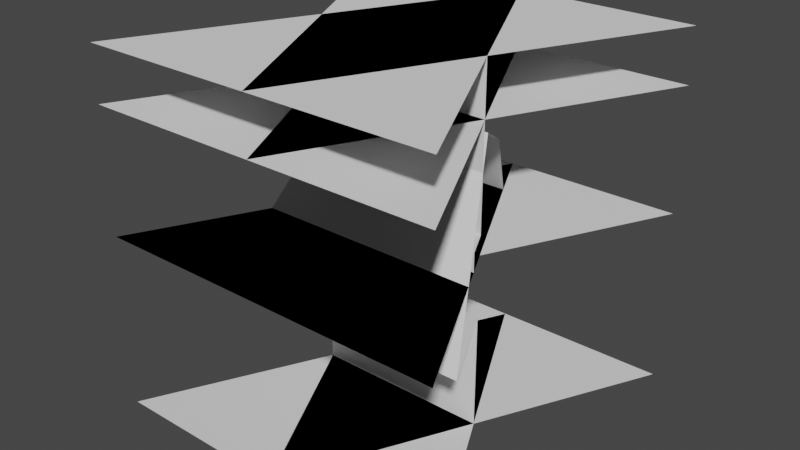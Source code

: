 # Source: BuildingParts.blend  (saved by Blender 3.0.42; exported with 4.5.12 LTS)
import bpy
from mathutils import Matrix  # noqa: F401  (used for matrix-valued properties, if any)

bpy.ops.wm.read_factory_settings(use_empty=True)
scene = bpy.context.scene
scene.name = 'Scene'

# ---- collections
col_collection = bpy.data.collections.new('Collection'); scene.collection.children.link(col_collection)
col_buildingparts = bpy.data.collections.new('BuildingParts'); scene.collection.children.link(col_buildingparts)

# ---- world
world_world = bpy.data.worlds.new('World'); scene.world = world_world
world_world.use_nodes = True; world_world.node_tree.nodes.clear()
_N = world_world.node_tree.nodes; _L = world_world.node_tree.links
n0 = _N.new('ShaderNodeOutputWorld'); n0.name = 'World Output'; n0.location = (300, 300)
n1 = _N.new('ShaderNodeBackground'); n1.name = 'Background'; n1.location = (10, 300)
n1.inputs[0].default_value = (0.05088, 0.05088, 0.05088, 1.0)
_L.new(n1.outputs[0], n0.inputs[0])
n0.is_active_output = True
world_world.color = (0.05088, 0.05088, 0.05088)
world_world.use_sun_shadow = False
world_world.sun_shadow_jitter_overblur = 0.0

# ---- meshes
me_plane = bpy.data.meshes.new('Plane')
me_plane.from_pydata([(-0.5, 0.0, 0.0), (0.5, 0.0, 0.0), (0.0, 1.0, 0.0), (0.0, 0.0, 0.0), (-0.25, 0.5, 0.0), (0.25, 0.5, 0.0), (-0.5, 0.0, 1.0), (0.5, 0.0, 1.0), (0.0, 1.0, 1.0), (-0.5, 0.0, 0.5), (0.5, 0.0, 0.5), (9.934e-09, 1.0, 0.5), (-0.5, 0.0, 0.8496), (0.5, 0.0, 0.8496), (0.0, 1.0, 0.8496)], [(0, 6), (1, 7), (2, 8)], [(0, 3, 1, 5, 2, 4), (6, 8, 7), (9, 10, 11), (12, 14, 13)])
_uv = me_plane.uv_layers.new(name='UVMap')
_uv.uv.foreach_set('vector', [0.0, 0.0, 0.5, 0.0, 0.5, 0.5, 0.25, 0.75, 0.0, 1.0, 0.0, 0.5, 0.0, 0.0, 0.0, 0.0, 0.0, 0.0, 0.5, 0.0, 0.5, 0.5, 0.289, 0.211, 0.0, 0.0, 0.0, 0.0, 0.0, 0.0])
me_plane.use_remesh_fix_poles = True
me_plane.use_remesh_preserve_attributes = False
me_plane.update()
me_plane_006 = bpy.data.meshes.new('Plane.006')
me_plane_006.from_pydata([(-0.5, 0.0, 0.0), (0.5, 0.0, 0.0), (0.0, 1.0, 0.0), (0.0, 0.0, 0.0), (-0.25, 0.5, 0.0), (0.25, 0.5, 0.0), (-0.5, 0.0, 1.0), (0.5, 0.0, 1.0), (0.0, 1.0, 1.0), (-0.5, 0.0, 0.5), (0.5, 0.0, 0.5), (9.934e-09, 1.0, 0.5), (-0.5, 0.0, 0.8496), (0.5, 0.0, 0.8496), (0.0, 1.0, 0.8496)], [(0, 6), (1, 7), (2, 8)], [(0, 3, 1, 5, 2, 4), (6, 8, 7), (9, 10, 11), (12, 14, 13)])
_uv = me_plane_006.uv_layers.new(name='UVMap')
_uv.uv.foreach_set('vector', [0.0, 0.0, 0.5, 0.0, 0.5, 0.5, 0.25, 0.75, 0.0, 1.0, 0.0, 0.5, 0.0, 0.0, 0.0, 0.0, 0.0, 0.0, 0.5, 0.0, 0.5, 0.5, 0.289, 0.211, 0.0, 0.0, 0.0, 0.0, 0.0, 0.0])
me_plane_006.use_remesh_fix_poles = True
me_plane_006.use_remesh_preserve_attributes = False
me_plane_006.update()
me_plane_001 = bpy.data.meshes.new('Plane.001')
me_plane_001.from_pydata([(-0.5, 0.0, 0.5), (0.5, 0.0, 0.5), (-0.25, 0.5, 1.0), (0.25, 0.5, 1.0), (-0.289, 0.422, 0.5), (0.289, 0.422, 0.5), (-0.289, 0.422, 0.5535), (-0.25, 0.5, 0.5535), (0.25, 0.5, 0.5535), (0.289, 0.422, 0.5535)], [], [(7, 8, 3, 2), (0, 1, 5, 4), (8, 7, 6, 9), (9, 6, 4, 5)])
_uv = me_plane_001.uv_layers.new(name='UVMap')
_uv.uv.foreach_set('vector', [0.25, 0.25, 0.25, 0.5, 0.25, 0.5, 0.25, 0.25, 0.5, 0.0, 0.5, 0.5, 0.289, 0.5, 0.289, 0.211, 0.25, 0.5, 0.25, 0.25, 0.2622, 0.2378, 0.2622, 0.5, 0.2622, 0.5, 0.2622, 0.2378, 0.289, 0.211, 0.289, 0.5])
me_plane_001.use_remesh_fix_poles = True
me_plane_001.use_remesh_preserve_attributes = False
me_plane_001.update()
me_plane_002 = bpy.data.meshes.new('Plane.002')
me_plane_002.from_pydata([(-0.5, 0.0, 0.5), (0.5, 0.0, 0.5), (9.934e-09, 1.0, 0.5)], [], [(0, 1, 2)])
_uv = me_plane_002.uv_layers.new(name='UVMap')
_uv.uv.foreach_set('vector', [0.5, 0.0, 0.5, 0.5, 0.289, 0.211])
me_plane_002.use_remesh_fix_poles = True
me_plane_002.use_remesh_preserve_attributes = False
me_plane_002.update()
me_plane_003 = bpy.data.meshes.new('Plane.003')
me_plane_003.from_pydata([(-0.25, 0.5, 0.3251), (0.25, 0.5, 0.3251), (-0.25, 0.5, 0.0), (0.25, 0.5, 0.0), (-0.375, 0.25, 0.3251), (0.375, 0.25, 0.3251), (-0.225, 0.5501, 0.795), (0.225, 0.5501, 0.795), (0.0, 1.0, 0.5), (-0.1368, 0.7263, 0.6988), (-0.07995, 0.8401, 0.5), (0.07995, 0.8401, 0.5), (0.1368, 0.7263, 0.6988)], [], [(2, 3, 1, 0), (0, 1, 5, 4), (4, 5, 7, 6), (6, 7, 12, 9), (9, 12, 11, 10), (11, 8, 10)])
_uv = me_plane_003.uv_layers.new(name='UVMap')
_uv.uv.foreach_set('vector', [0.25, 0.25, 0.25, 0.5, 0.25, 0.5, 0.25, 0.25, 0.25, 0.25, 0.25, 0.5, 0.25, 0.5, 0.25, 0.25, 0.25, 0.25, 0.25, 0.5, 0.25, 0.5, 0.25, 0.25, 0.25, 0.25, 0.25, 0.5, 0.25, 0.5, 0.25, 0.25, 0.25, 0.25, 0.25, 0.5, 0.1528, 0.3056, 0.1528, 0.1528, 0.1528, 0.3056, 0.0, 0.0, 0.1528, 0.1528])
me_plane_003.use_remesh_fix_poles = True
me_plane_003.use_remesh_preserve_attributes = False
me_plane_003.update()

# ---- objects
ob_guidesopen = bpy.data.objects.new('GuidesOpen', me_plane)
ob_guidesclose = bpy.data.objects.new('GuidesClose', me_plane_006)
ob_wallopen = bpy.data.objects.new('WallOpen', me_plane_001)
ob_floor = bpy.data.objects.new('Floor', me_plane_002)
ob_roofopen = bpy.data.objects.new('RoofOpen', me_plane_003)

# ---- transforms, parenting, visibility, modifiers, constraints
ob_guidesopen.location = (0.0, 0.0, 0.0)
ob_guidesopen.hide_select = True
ob_guidesclose.location = (0.0, 1.0, 0.0)
ob_guidesclose.rotation_euler = (0.0, -0.0, 3.142)
ob_guidesclose.hide_select = True
ob_wallopen.location = (0.0, 0.0, 0.0)
ob_floor.location = (0.0, 0.0, 0.0)
ob_roofopen.location = (0.0, 0.0, 0.0)

# ---- collection membership
col_collection.objects.link(ob_guidesopen)
col_collection.objects.link(ob_guidesclose)
col_buildingparts.objects.link(ob_wallopen)
col_buildingparts.objects.link(ob_floor)
col_buildingparts.objects.link(ob_roofopen)

# ---- scene / render settings (as saved in the file)
scene.frame_start = 1; scene.frame_end = 250; scene.frame_set(1)
scene.render.engine = 'BLENDER_EEVEE_NEXT'
scene.cycles.sampling_pattern = 'TABULATED_SOBOL'
scene.cycles.use_light_tree = False
scene.view_settings.view_transform = 'Filmic'
bpy.context.view_layer.update()

# ---- added for rendering (the .blend has no active camera and no usable light): camera, sun
cam_auto = bpy.data.cameras.new('AutoCamera')
cam_auto.lens = 50.0
cam_auto.sensor_width = 36.0
cam_auto.clip_end = 1000.0
ob_auto_camera = bpy.data.objects.new('AutoCamera', cam_auto)
scene.collection.objects.link(ob_auto_camera)
ob_auto_camera.location = (1.60254, -1.42304, 1.78203)
ob_auto_camera.rotation_euler = (1.09748, -7.21219e-08, 0.694738)
scene.camera = ob_auto_camera
light_auto_sun = bpy.data.lights.new('AutoSun', 'SUN')
light_auto_sun.energy = 3.0
light_auto_sun.angle = 0.0523599
ob_auto_sun = bpy.data.objects.new('AutoSun', light_auto_sun)
scene.collection.objects.link(ob_auto_sun)
ob_auto_sun.rotation_euler = (0.872665, 0.174533, 0.523599)
bpy.context.view_layer.update()
